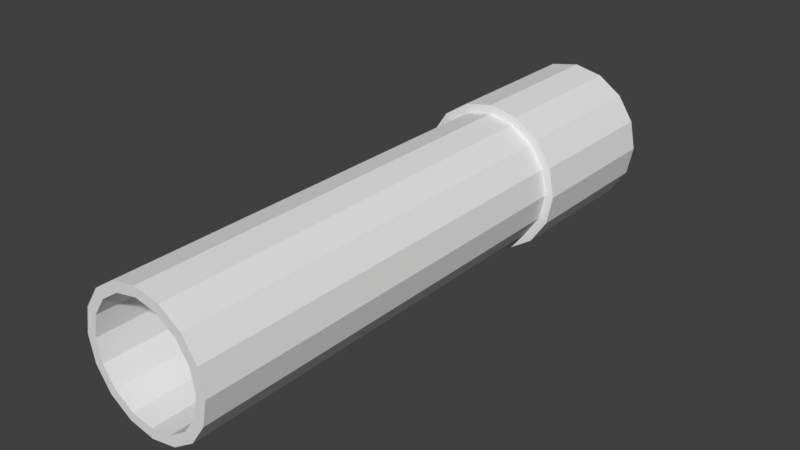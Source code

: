 # Source: Caleidoscoop.blend  (saved by Blender 2.79.0; exported with 4.5.12 LTS)
import bpy
from mathutils import Matrix  # noqa: F401  (used for matrix-valued properties, if any)

bpy.ops.wm.read_factory_settings(use_empty=True)
scene = bpy.context.scene
scene.name = 'Scene'

# ---- collections
col_collection_1 = bpy.data.collections.new('Collection 1'); scene.collection.children.link(col_collection_1)

# ---- world
world_world = bpy.data.worlds.new('World'); scene.world = world_world
world_world.color = (0.05088, 0.05088, 0.05088)
world_world.use_sun_shadow = False
world_world.sun_shadow_jitter_overblur = 0.0
world_world.cycles.sampling_method = 'MANUAL'

# ---- meshes
me_cylinder = bpy.data.meshes.new('Cylinder')
me_cylinder.from_pydata([(0.0, 2.719, 1.0), (-2.674e-08, -3.664, 0.8533), (0.3827, 2.719, 0.9239), (0.3266, -3.664, 0.7884), (0.7071, 2.719, 0.7071), (0.6034, -3.664, 0.6034), (0.9239, 2.719, 0.3827), (0.7884, -3.664, 0.3266), (1.0, 2.719, 0.0), (0.8533, -3.664, -1.968e-07), (0.9239, 2.719, -0.3827), (0.7884, -3.664, -0.3266), (0.7071, 2.719, -0.7071), (0.6034, -3.664, -0.6034), (0.3827, 2.719, -0.9239), (0.3266, -3.664, -0.7884), (1.51e-07, 2.719, -1.0), (1.276e-07, -3.664, -0.8533), (-0.3827, 2.719, -0.9239), (-0.3266, -3.664, -0.7884), (-0.7071, 2.719, -0.7071), (-0.6034, -3.664, -0.6034), (-0.9239, 2.719, -0.3827), (-0.7884, -3.664, -0.3266), (-1.0, 2.719, 5.564e-08), (-0.8533, -3.664, -1.512e-07), (-0.9239, 2.719, 0.3827), (-0.7884, -3.664, 0.3266), (-0.7071, 2.719, 0.7071), (-0.6034, -3.664, 0.6034), (-0.3827, 2.719, 0.9239), (-0.3266, -3.664, 0.7884), (-7.145e-08, 2.719, 1.131), (0.4327, 2.719, 1.045), (0.7996, 2.719, 0.7996), (1.045, 2.719, 0.4327), (1.131, 2.719, -1.439e-08), (1.045, 2.719, -0.4327), (0.7996, 2.719, -0.7996), (0.4327, 2.719, -1.045), (1.411e-07, 2.719, -1.131), (-0.4327, 2.719, -1.045), (-0.7996, 2.719, -0.7996), (-1.045, 2.719, -0.4327), (-1.131, 2.719, 2.91e-08), (-1.045, 2.719, 0.4327), (-0.7996, 2.719, 0.7996), (-0.4327, 2.719, 1.045), (4.843e-08, 5.025, 2.459e-07), (-6.877e-08, 5.025, 1.131), (0.4327, 5.025, 1.045), (0.7996, 5.025, 0.7996), (1.045, 5.025, 0.4327), (1.131, 5.025, 2.014e-07), (1.045, 5.025, -0.4327), (0.7996, 5.025, -0.7996), (0.4327, 5.025, -1.045), (1.411e-07, 5.025, -1.131), (-0.4327, 5.025, -1.045), (-0.7996, 5.025, -0.7996), (-1.045, 5.025, -0.4327), (-1.131, 5.025, 2.449e-07), (-1.045, 5.025, 0.4327), (-0.7996, 5.025, 0.7996), (-0.4327, 5.025, 1.045), (0.3827, -3.664, 0.9239), (1.066e-14, -3.664, 1.0), (0.7071, -3.664, 0.7071), (0.9239, -3.664, 0.3827), (1.0, -3.664, -1.979e-07), (0.9239, -3.664, -0.3827), (0.7071, -3.664, -0.7071), (0.3827, -3.664, -0.9239), (1.51e-07, -3.664, -1.0), (-0.3827, -3.664, -0.9239), (-0.7071, -3.664, -0.7071), (-0.9239, -3.664, -0.3827), (-1.0, -3.664, -1.423e-07), (-0.9239, -3.664, 0.3827), (-0.7071, -3.664, 0.7071), (-0.3827, -3.664, 0.9239), (3.725e-08, 4.371, -1.676e-07), (0.3266, 4.371, 0.7884), (-2.674e-08, 4.371, 0.8533), (-0.8533, 4.371, -1.512e-07), (-0.7884, 4.371, 0.3266), (0.7884, 4.371, -0.3266), (0.6034, 4.371, -0.6034), (-0.6034, 4.371, -0.6034), (-0.7884, 4.371, -0.3266), (-0.3266, 4.371, 0.7884), (0.7884, 4.371, 0.3266), (0.8533, 4.371, -1.968e-07), (1.276e-07, 4.371, -0.8533), (-0.3266, 4.371, -0.7884), (-0.6034, 4.371, 0.6034), (0.6034, 4.371, 0.6034), (0.3266, 4.371, -0.7884)], [], [(0, 66, 65, 2), (2, 65, 67, 4), (4, 67, 68, 6), (6, 68, 69, 8), (8, 69, 70, 10), (10, 70, 71, 12), (12, 71, 72, 14), (14, 72, 73, 16), (16, 73, 74, 18), (18, 74, 75, 20), (20, 75, 76, 22), (22, 76, 77, 24), (24, 77, 78, 26), (26, 78, 79, 28), (27, 25, 84, 85), (28, 79, 80, 30), (30, 80, 66, 0), (10, 12, 38, 37), (37, 38, 55, 54), (20, 22, 43, 42), (30, 0, 32, 47), (6, 8, 36, 35), (16, 18, 41, 40), (26, 28, 46, 45), (2, 4, 34, 33), (12, 14, 39, 38), (22, 24, 44, 43), (8, 10, 37, 36), (18, 20, 42, 41), (28, 30, 47, 46), (4, 6, 35, 34), (14, 16, 40, 39), (24, 26, 45, 44), (0, 2, 33, 32), (45, 46, 63, 62), (38, 39, 56, 55), (46, 47, 64, 63), (39, 40, 57, 56), (32, 33, 50, 49), (47, 32, 49, 64), (40, 41, 58, 57), (33, 34, 51, 50), (41, 42, 59, 58), (34, 35, 52, 51), (42, 43, 60, 59), (35, 36, 53, 52), (43, 44, 61, 60), (36, 37, 54, 53), (44, 45, 62, 61), (11, 9, 92, 86), (25, 23, 89, 84), (9, 7, 91, 92), (23, 21, 88, 89), (7, 5, 96, 91), (21, 19, 94, 88), (5, 3, 82, 96), (19, 17, 93, 94), (1, 31, 90, 83), (3, 1, 83, 82), (17, 15, 97, 93), (31, 29, 95, 90), (15, 13, 87, 97), (29, 27, 85, 95), (13, 11, 86, 87), (48, 49, 50), (48, 50, 51), (48, 51, 52), (48, 52, 53), (48, 53, 54), (48, 54, 55), (48, 55, 56), (48, 56, 57), (48, 57, 58), (48, 58, 59), (48, 59, 60), (48, 60, 61), (48, 61, 62), (48, 62, 63), (48, 63, 64), (48, 64, 49), (1, 3, 65, 66), (3, 5, 67, 65), (5, 7, 68, 67), (7, 9, 69, 68), (9, 11, 70, 69), (11, 13, 71, 70), (13, 15, 72, 71), (15, 17, 73, 72), (17, 19, 74, 73), (19, 21, 75, 74), (21, 23, 76, 75), (23, 25, 77, 76), (25, 27, 78, 77), (27, 29, 79, 78), (29, 31, 80, 79), (31, 1, 66, 80), (82, 83, 81), (85, 84, 81), (87, 86, 81), (89, 88, 81), (83, 90, 81), (92, 91, 81), (94, 93, 81), (95, 85, 81), (96, 82, 81), (97, 87, 81), (84, 89, 81), (86, 92, 81), (88, 94, 81), (90, 95, 81), (91, 96, 81), (93, 97, 81)])
_uv = me_cylinder.uv_layers.new(name='UVMap')
_uv.uv.foreach_set('vector', [0.4879, 0.1315, 0.222, 0.3974, 0.2057, 0.3811, 0.4717, 0.1152, 0.4717, 0.1152, 0.2057, 0.3811, 0.1895, 0.3649, 0.4554, 0.09897, 0.4554, 0.09897, 0.1895, 0.3649, 0.1732, 0.3486, 0.4391, 0.08272, 0.4391, 0.08272, 0.1732, 0.3486, 0.157, 0.3324, 0.4229, 0.06647, 0.4229, 0.06647, 0.157, 0.3324, 0.1407, 0.3161, 0.4066, 0.05021, 0.4066, 0.05021, 0.1407, 0.3161, 0.1245, 0.2999, 0.3904, 0.03396, 0.3904, 0.03396, 0.1245, 0.2999, 0.1082, 0.2836, 0.3741, 0.0177, 0.3741, 0.0177, 0.1082, 0.2836, 0.09196, 0.2674, 0.3579, 0.001451, 0.6179, 0.2615, 0.352, 0.5274, 0.3358, 0.5112, 0.6017, 0.2453, 0.6017, 0.2453, 0.3358, 0.5112, 0.3195, 0.4949, 0.5854, 0.229, 0.5854, 0.229, 0.3195, 0.4949, 0.3033, 0.4787, 0.5692, 0.2127, 0.5692, 0.2127, 0.3033, 0.4787, 0.287, 0.4624, 0.5529, 0.1965, 0.5529, 0.1965, 0.287, 0.4624, 0.2708, 0.4462, 0.5367, 0.1802, 0.5367, 0.1802, 0.2708, 0.4462, 0.2545, 0.4299, 0.5204, 0.164, 0.001779, 0.6284, 0.001809, 0.6088, 0.4752, 0.6095, 0.4752, 0.6291, 0.5204, 0.164, 0.2545, 0.4299, 0.2382, 0.4137, 0.5042, 0.1477, 0.5042, 0.1477, 0.2382, 0.4137, 0.222, 0.3974, 0.4879, 0.1315, 0.6745, 0.6447, 0.6907, 0.6284, 0.6971, 0.6327, 0.6787, 0.6511, 0.7071, 0.6606, 0.7071, 0.6347, 0.8429, 0.6347, 0.8429, 0.6606, 0.6745, 0.5467, 0.6532, 0.5379, 0.6547, 0.5303, 0.6787, 0.5403, 0.584, 0.5842, 0.584, 0.6072, 0.5764, 0.6087, 0.5764, 0.5827, 0.6302, 0.6534, 0.6532, 0.6534, 0.6547, 0.661, 0.6287, 0.661, 0.6995, 0.5842, 0.6907, 0.5629, 0.6971, 0.5587, 0.7071, 0.5827, 0.609, 0.5467, 0.5928, 0.5629, 0.5863, 0.5587, 0.6047, 0.5403, 0.5928, 0.6284, 0.609, 0.6447, 0.6047, 0.6511, 0.5863, 0.6327, 0.6907, 0.6284, 0.6995, 0.6072, 0.7071, 0.6087, 0.6971, 0.6327, 0.6532, 0.5379, 0.6302, 0.5379, 0.6287, 0.5303, 0.6547, 0.5303, 0.6532, 0.6534, 0.6745, 0.6447, 0.6787, 0.6511, 0.6547, 0.661, 0.6907, 0.5629, 0.6745, 0.5467, 0.6787, 0.5403, 0.6971, 0.5587, 0.5928, 0.5629, 0.584, 0.5842, 0.5764, 0.5827, 0.5863, 0.5587, 0.609, 0.6447, 0.6302, 0.6534, 0.6287, 0.661, 0.6047, 0.6511, 0.6995, 0.6072, 0.6995, 0.5842, 0.7071, 0.5827, 0.7071, 0.6087, 0.6302, 0.5379, 0.609, 0.5467, 0.6047, 0.5403, 0.6287, 0.5303, 0.584, 0.6072, 0.5928, 0.6284, 0.5863, 0.6327, 0.5764, 0.6087, 0.7071, 0.8686, 0.7071, 0.8426, 0.8429, 0.8426, 0.8429, 0.8686, 0.7071, 0.6347, 0.7071, 0.6087, 0.8429, 0.6087, 0.8429, 0.6347, 0.7071, 0.8426, 0.7071, 0.8166, 0.8429, 0.8166, 0.8429, 0.8426, 0.7071, 0.6087, 0.7071, 0.5827, 0.8429, 0.5827, 0.8429, 0.6087, 0.7071, 0.7906, 0.7071, 0.7646, 0.8429, 0.7646, 0.8429, 0.7906, 0.7071, 0.8166, 0.7071, 0.7906, 0.8429, 0.7906, 0.8429, 0.8166, 0.7071, 0.9985, 0.7071, 0.9726, 0.8429, 0.9726, 0.8429, 0.9985, 0.7071, 0.7646, 0.7071, 0.7386, 0.8429, 0.7386, 0.8429, 0.7646, 0.7071, 0.9726, 0.7071, 0.9466, 0.8429, 0.9466, 0.8429, 0.9726, 0.7071, 0.7386, 0.7071, 0.7126, 0.8429, 0.7126, 0.8429, 0.7386, 0.7071, 0.9466, 0.7071, 0.9206, 0.8429, 0.9206, 0.8429, 0.9466, 0.7071, 0.7126, 0.7071, 0.6866, 0.8429, 0.6866, 0.8429, 0.7126, 0.7071, 0.9206, 0.7071, 0.8946, 0.8429, 0.8946, 0.8429, 0.9206, 0.7071, 0.6866, 0.7071, 0.6606, 0.8429, 0.6606, 0.8429, 0.6866, 0.7071, 0.8946, 0.7071, 0.8686, 0.8429, 0.8686, 0.8429, 0.8946, 0.00154, 0.7853, 0.00157, 0.7657, 0.475, 0.7664, 0.4749, 0.7861, 0.001809, 0.6088, 0.001839, 0.5892, 0.4752, 0.5899, 0.4752, 0.6095, 0.00157, 0.7657, 0.0016, 0.7461, 0.475, 0.7468, 0.475, 0.7664, 0.001839, 0.5892, 0.001868, 0.5696, 0.4753, 0.5703, 0.4752, 0.5899, 0.0016, 0.7461, 0.00163, 0.7265, 0.475, 0.7272, 0.475, 0.7468, 0.001868, 0.5696, 0.001898, 0.5499, 0.4753, 0.5507, 0.4753, 0.5703, 0.00163, 0.7265, 0.001659, 0.7069, 0.4751, 0.7076, 0.475, 0.7272, 0.001898, 0.5499, 0.001928, 0.5303, 0.4753, 0.5311, 0.4753, 0.5507, 0.001689, 0.6873, 0.001719, 0.6676, 0.4751, 0.6684, 0.4751, 0.688, 0.001659, 0.7069, 0.001689, 0.6873, 0.4751, 0.688, 0.4751, 0.7076, 0.001451, 0.8442, 0.001481, 0.8246, 0.4749, 0.8253, 0.4749, 0.8449, 0.001719, 0.6676, 0.001749, 0.648, 0.4752, 0.6487, 0.4751, 0.6684, 0.001481, 0.8246, 0.00151, 0.8049, 0.4749, 0.8057, 0.4749, 0.8253, 0.001749, 0.648, 0.001779, 0.6284, 0.4752, 0.6291, 0.4752, 0.6487, 0.00151, 0.8049, 0.00154, 0.7853, 0.4749, 0.7861, 0.4749, 0.8057, 0.9083, 0.5957, 0.9736, 0.6087, 0.9637, 0.6327, 0.9083, 0.5957, 0.9637, 0.6327, 0.9453, 0.6511, 0.9083, 0.5957, 0.9453, 0.6511, 0.9213, 0.661, 0.9083, 0.5957, 0.9213, 0.661, 0.8953, 0.661, 0.9083, 0.5957, 0.8953, 0.661, 0.8713, 0.6511, 0.9083, 0.5957, 0.8713, 0.6511, 0.8529, 0.6327, 0.9083, 0.5957, 0.8529, 0.6327, 0.8429, 0.6087, 0.9083, 0.5957, 0.8429, 0.6087, 0.8429, 0.5827, 0.9083, 0.5957, 0.8429, 0.5827, 0.8529, 0.5587, 0.9083, 0.5957, 0.8529, 0.5587, 0.8713, 0.5403, 0.9083, 0.5957, 0.8713, 0.5403, 0.8953, 0.5303, 0.9083, 0.5957, 0.8953, 0.5303, 0.9213, 0.5303, 0.9083, 0.5957, 0.9213, 0.5303, 0.9453, 0.5403, 0.9083, 0.5957, 0.9453, 0.5403, 0.9637, 0.5587, 0.9083, 0.5957, 0.9637, 0.5587, 0.9736, 0.5827, 0.9083, 0.5957, 0.9736, 0.5827, 0.9736, 0.6087, 0.0313, 0.3582, 0.04942, 0.3657, 0.04774, 0.3741, 0.0265, 0.3653, 0.04942, 0.3657, 0.06904, 0.3657, 0.07072, 0.3741, 0.04774, 0.3741, 0.06904, 0.3657, 0.08716, 0.3582, 0.09196, 0.3653, 0.07072, 0.3741, 0.08716, 0.3582, 0.101, 0.3443, 0.1082, 0.3491, 0.09196, 0.3653, 0.101, 0.3443, 0.1085, 0.3262, 0.117, 0.3278, 0.1082, 0.3491, 0.1085, 0.3262, 0.1085, 0.3065, 0.117, 0.3049, 0.117, 0.3278, 0.1085, 0.3065, 0.101, 0.2884, 0.1082, 0.2836, 0.117, 0.3049, 0.101, 0.2884, 0.08716, 0.2746, 0.09196, 0.2674, 0.1082, 0.2836, 0.08716, 0.2746, 0.06904, 0.267, 0.07072, 0.2586, 0.09196, 0.2674, 0.06904, 0.267, 0.04942, 0.267, 0.04774, 0.2586, 0.07072, 0.2586, 0.04942, 0.267, 0.0313, 0.2746, 0.0265, 0.2674, 0.04774, 0.2586, 0.0313, 0.2746, 0.01743, 0.2884, 0.01025, 0.2836, 0.0265, 0.2674, 0.01743, 0.2884, 0.009924, 0.3065, 0.001451, 0.3049, 0.01025, 0.2836, 0.009924, 0.3065, 0.009924, 0.3262, 0.001451, 0.3278, 0.001451, 0.3049, 0.009924, 0.3262, 0.01743, 0.3443, 0.01025, 0.3491, 0.001451, 0.3278, 0.01743, 0.3443, 0.0313, 0.3582, 0.0265, 0.3653, 0.01025, 0.3491, 0.566, 0.8073, 0.5735, 0.8254, 0.5242, 0.8352, 0.552, 0.877, 0.5339, 0.8845, 0.5242, 0.8352, 0.4824, 0.8072, 0.4963, 0.7933, 0.5242, 0.8352, 0.5143, 0.8845, 0.4962, 0.8769, 0.5242, 0.8352, 0.5735, 0.8254, 0.5735, 0.845, 0.5242, 0.8352, 0.5144, 0.7858, 0.5341, 0.7859, 0.5242, 0.8352, 0.4823, 0.863, 0.4749, 0.8449, 0.5242, 0.8352, 0.5659, 0.8632, 0.552, 0.877, 0.5242, 0.8352, 0.5522, 0.7934, 0.566, 0.8073, 0.5242, 0.8352, 0.4749, 0.8253, 0.4824, 0.8072, 0.5242, 0.8352, 0.5339, 0.8845, 0.5143, 0.8845, 0.5242, 0.8352, 0.4963, 0.7933, 0.5144, 0.7858, 0.5242, 0.8352, 0.4962, 0.8769, 0.4823, 0.863, 0.5242, 0.8352, 0.5735, 0.845, 0.5659, 0.8632, 0.5242, 0.8352, 0.5341, 0.7859, 0.5522, 0.7934, 0.5242, 0.8352, 0.4749, 0.8449, 0.4749, 0.8253, 0.5242, 0.8352])
me_cylinder.use_remesh_preserve_volume = False
me_cylinder.use_remesh_preserve_attributes = False
me_cylinder.use_mirror_vertex_groups = False
me_cylinder.update()

# ---- objects
ob_cylinder = bpy.data.objects.new('Cylinder', me_cylinder)

# ---- transforms, parenting, visibility, modifiers, constraints
ob_cylinder.location = (0.0, 0.0, 0.0)
ob_cylinder.lineart.crease_threshold = 0.0

# ---- collection membership
col_collection_1.objects.link(ob_cylinder)

# ---- scene / render settings (as saved in the file)
scene.frame_start = 1; scene.frame_end = 250; scene.frame_set(0)
scene.render.engine = 'CYCLES'
scene.render.resolution_percentage = 50
scene.render.dither_intensity = 0.0
scene.cycles.use_denoising = False
scene.cycles.samples = 128
scene.cycles.sampling_pattern = 'TABULATED_SOBOL'
scene.cycles.use_adaptive_sampling = False
scene.cycles.use_light_tree = False
scene.cycles.blur_glossy = 0.0
scene.cycles.sample_clamp_indirect = 0.0
scene.view_settings.view_transform = 'Standard'
bpy.context.view_layer.update()

# ---- added for rendering (the .blend has no active camera and no usable light): camera, sun
cam_auto = bpy.data.cameras.new('AutoCamera')
cam_auto.lens = 50.0
cam_auto.sensor_width = 36.0
cam_auto.clip_end = 1000.0
ob_auto_camera = bpy.data.objects.new('AutoCamera', cam_auto)
scene.collection.objects.link(ob_auto_camera)
ob_auto_camera.location = (8.56708, -9.6002, 6.85367)
ob_auto_camera.rotation_euler = (1.09748, -7.21219e-08, 0.694738)
scene.camera = ob_auto_camera
light_auto_sun = bpy.data.lights.new('AutoSun', 'SUN')
light_auto_sun.energy = 3.0
light_auto_sun.angle = 0.0523599
ob_auto_sun = bpy.data.objects.new('AutoSun', light_auto_sun)
scene.collection.objects.link(ob_auto_sun)
ob_auto_sun.rotation_euler = (0.872665, 0.174533, 0.523599)
bpy.context.view_layer.update()
